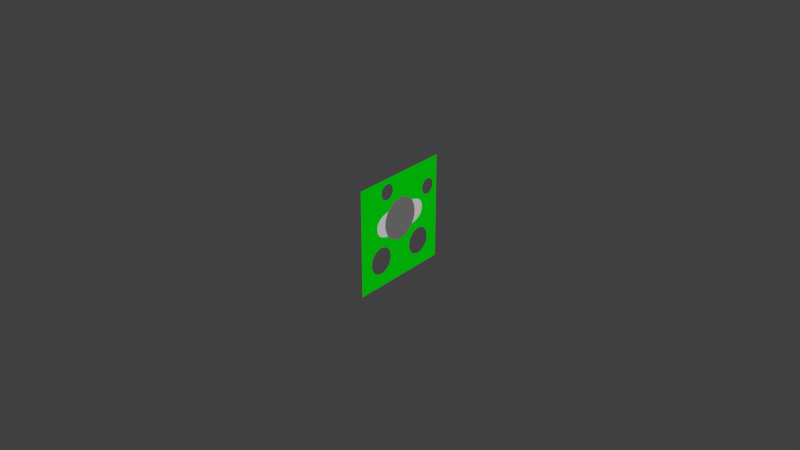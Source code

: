 # Source: shooter2014v3.blend  (saved by Blender 2.66.1; exported with 4.5.12 LTS)
import bpy
from mathutils import Matrix  # noqa: F401  (used for matrix-valued properties, if any)

bpy.ops.wm.read_factory_settings(use_empty=True)
scene = bpy.context.scene
scene.name = 'Scene'

# ---- collections
col_collection_1 = bpy.data.collections.new('Collection 1'); scene.collection.children.link(col_collection_1)

# ---- materials (node trees are filled in below, after node groups)
mat_material_002 = bpy.data.materials.new('Material.002')
mat_material_002.alpha_threshold = 0.0
mat_material_002.use_transparent_shadow = False
mat_material_002.diffuse_color = (0.214, 0.214, 0.214, 1.0)
mat_material_002.roughness = 0.5
mat_material_002.line_color = (0.0, 0.0, 0.0, 1.0)
mat_material_001 = bpy.data.materials.new('Material.001')
mat_material_001.alpha_threshold = 0.0
mat_material_001.use_transparent_shadow = False
mat_material_001.diffuse_color = (0.0, 0.8, 0.004036, 1.0)
mat_material_001.roughness = 0.5
mat_material_001.line_color = (0.0, 0.0, 0.0, 1.0)

# ---- material node trees

# ---- world
world_world = bpy.data.worlds.new('World'); scene.world = world_world
world_world.color = (0.05088, 0.05088, 0.05088)
world_world.use_sun_shadow = False
world_world.sun_shadow_jitter_overblur = 0.0
world_world.cycles.sampling_method = 'MANUAL'
world_world.cycles.sample_map_resolution = 256

# ---- curves / text
cu_beziercircle_003 = bpy.data.curves.new('BezierCircle.003', 'CURVE')
cu_beziercircle_003.dimensions = '2D'
_sp = cu_beziercircle_003.splines.new('BEZIER'); _sp.bezier_points.add(3)
_sp.bezier_points.foreach_set('co', [-0.1524, 0.0, 0.0, 0.0, 0.3658, 0.0, 0.1524, 0.0, 0.0, 0.0, -0.3658, 0.0])
_sp.bezier_points.foreach_set('handle_left', [-0.1524, -0.1547, 0.0, -0.1547, 0.3658, 0.0, 0.1524, 0.1547, 0.0, 0.1547, -0.3658, 0.0])
_sp.bezier_points.foreach_set('handle_right', [-0.1524, 0.1547, 0.0, 0.1547, 0.3658, 0.0, 0.1524, -0.1547, 0.0, -0.1547, -0.3658, 0.0])
for _p, _l, _r in zip(_sp.bezier_points, ['AUTO', 'AUTO', 'AUTO', 'AUTO'], ['AUTO', 'AUTO', 'AUTO', 'AUTO']): _p.handle_left_type = _l; _p.handle_right_type = _r
_sp.order_u = 0
_sp.order_v = 0
_sp.use_cyclic_u = True
cu_beziercircle_003.use_path = True
cu_beziercircle_003.use_path_clamp = True
cu_beziercircle_003.bevel_resolution = 0
cu_beziercircle_003.fill_mode = 'BOTH'
cu_beziercircle_001 = bpy.data.curves.new('BezierCircle.001', 'CURVE')
cu_beziercircle_001.dimensions = '2D'
_sp = cu_beziercircle_001.splines.new('BEZIER'); _sp.bezier_points.add(3)
_sp.bezier_points.foreach_set('co', [-1.0, 0.0, 0.0, 0.0, 1.0, 0.0, 1.0, 0.0, 0.0, 0.0, -1.0, 0.0])
_sp.bezier_points.foreach_set('handle_left', [-1.0, -0.5521, 0.0, -0.5521, 1.0, 0.0, 1.0, 0.5521, 0.0, 0.5521, -1.0, 0.0])
_sp.bezier_points.foreach_set('handle_right', [-1.0, 0.5521, 0.0, 0.5521, 1.0, 0.0, 1.0, -0.5521, 0.0, -0.5521, -1.0, 0.0])
for _p, _l, _r in zip(_sp.bezier_points, ['AUTO', 'AUTO', 'AUTO', 'AUTO'], ['AUTO', 'AUTO', 'AUTO', 'AUTO']): _p.handle_left_type = _l; _p.handle_right_type = _r
_sp.order_u = 0
_sp.order_v = 0
_sp.use_cyclic_u = True
cu_beziercircle_001.materials.append(mat_material_002)
cu_beziercircle_001.use_path = True
cu_beziercircle_001.use_path_clamp = True
cu_beziercircle_001.bevel_resolution = 0
cu_beziercircle_001.fill_mode = 'BOTH'
cu_beziercircle = bpy.data.curves.new('BezierCircle', 'CURVE')
cu_beziercircle.dimensions = '2D'
_sp = cu_beziercircle.splines.new('BEZIER'); _sp.bezier_points.add(3)
_sp.bezier_points.foreach_set('co', [-0.6096, 0.6096, 0.0, 0.6096, 0.6096, 0.0, 0.6096, -0.6096, 0.0, -0.6096, -0.6096, 0.0])
_sp.bezier_points.foreach_set('handle_left', [-0.6096, 0.2032, 0.0, 0.2032, 0.6096, 0.0, 0.6096, -0.2032, 0.0, -0.2032, -0.6096, 0.0])
_sp.bezier_points.foreach_set('handle_right', [-0.2032, 0.6096, 0.0, 0.6096, 0.2032, 0.0, 0.2032, -0.6096, 0.0, -0.6096, -0.2032, 0.0])
for _p, _l, _r in zip(_sp.bezier_points, ['VECTOR', 'VECTOR', 'VECTOR', 'VECTOR'], ['VECTOR', 'VECTOR', 'VECTOR', 'VECTOR']): _p.handle_left_type = _l; _p.handle_right_type = _r
_sp.order_u = 0
_sp.order_v = 0
_sp.use_cyclic_u = True
_sp = cu_beziercircle.splines.new('BEZIER'); _sp.bezier_points.add(3)
_sp.bezier_points.foreach_set('co', [0.1524, -0.3048, 0.0, 0.3048, -0.1524, 0.0, 0.4572, -0.3048, 0.0, 0.3048, -0.4572, 0.0])
_sp.bezier_points.foreach_set('handle_left', [0.1524, -0.3889, 0.0, 0.2207, -0.1524, 0.0, 0.4572, -0.2207, 0.0, 0.3889, -0.4572, 0.0])
_sp.bezier_points.foreach_set('handle_right', [0.1524, -0.2207, 0.0, 0.3889, -0.1524, 0.0, 0.4572, -0.3889, 0.0, 0.2207, -0.4572, 0.0])
for _p, _l, _r in zip(_sp.bezier_points, ['AUTO', 'AUTO', 'AUTO', 'AUTO'], ['AUTO', 'AUTO', 'AUTO', 'AUTO']): _p.handle_left_type = _l; _p.handle_right_type = _r
_sp.order_u = 0
_sp.order_v = 0
_sp.use_cyclic_u = True
_sp = cu_beziercircle.splines.new('BEZIER'); _sp.bezier_points.add(3)
_sp.bezier_points.foreach_set('co', [0.1524, 0.3048, 0.0, 0.3048, 0.4572, 0.0, 0.4572, 0.3048, 0.0, 0.3048, 0.1524, 0.0])
_sp.bezier_points.foreach_set('handle_left', [0.1524, 0.2207, 0.0, 0.2207, 0.4572, 0.0, 0.4572, 0.3889, 0.0, 0.3889, 0.1524, 0.0])
_sp.bezier_points.foreach_set('handle_right', [0.1524, 0.3889, 0.0, 0.3889, 0.4572, 0.0, 0.4572, 0.2207, 0.0, 0.2207, 0.1524, 0.0])
for _p, _l, _r in zip(_sp.bezier_points, ['AUTO', 'AUTO', 'AUTO', 'AUTO'], ['AUTO', 'AUTO', 'AUTO', 'AUTO']): _p.handle_left_type = _l; _p.handle_right_type = _r
_sp.order_u = 0
_sp.order_v = 0
_sp.use_cyclic_u = True
_sp = cu_beziercircle.splines.new('BEZIER'); _sp.bezier_points.add(3)
_sp.bezier_points.foreach_set('co', [-0.5461, -0.2032, 0.0, -0.4572, -0.1143, 0.0, -0.3683, -0.2032, 0.0, -0.4572, -0.2921, 0.0])
_sp.bezier_points.foreach_set('handle_left', [-0.5461, -0.2523, 0.0, -0.5063, -0.1143, 0.0, -0.3683, -0.1541, 0.0, -0.4015, -0.2898, 0.0])
_sp.bezier_points.foreach_set('handle_right', [-0.5461, -0.1541, 0.0, -0.4081, -0.1143, 0.0, -0.3683, -0.2523, 0.0, -0.5129, -0.2944, 0.0])
for _p, _l, _r in zip(_sp.bezier_points, ['AUTO', 'AUTO', 'AUTO', 'ALIGNED'], ['AUTO', 'AUTO', 'AUTO', 'ALIGNED']): _p.handle_left_type = _l; _p.handle_right_type = _r
_sp.order_u = 0
_sp.order_v = 0
_sp.use_cyclic_u = True
_sp = cu_beziercircle.splines.new('BEZIER'); _sp.bezier_points.add(3)
_sp.bezier_points.foreach_set('co', [-0.381, 0.4572, 0.0, -0.2921, 0.5461, 0.0, -0.2032, 0.4572, 0.0, -0.2921, 0.3683, 0.0])
_sp.bezier_points.foreach_set('handle_left', [-0.381, 0.4081, 0.0, -0.3412, 0.5461, 0.0, -0.2032, 0.5063, 0.0, -0.2364, 0.3706, 0.0])
_sp.bezier_points.foreach_set('handle_right', [-0.381, 0.5063, 0.0, -0.243, 0.5461, 0.0, -0.2032, 0.4081, 0.0, -0.3478, 0.366, 0.0])
for _p, _l, _r in zip(_sp.bezier_points, ['AUTO', 'AUTO', 'AUTO', 'ALIGNED'], ['AUTO', 'AUTO', 'AUTO', 'ALIGNED']): _p.handle_left_type = _l; _p.handle_right_type = _r
_sp.order_u = 0
_sp.order_v = 0
_sp.use_cyclic_u = True
cu_beziercircle.materials.append(mat_material_001)
cu_beziercircle.use_path = True
cu_beziercircle.use_path_clamp = True
cu_beziercircle.bevel_resolution = 0
cu_beziercircle.fill_mode = 'BOTH'

# ---- objects
ob_beziercircle_002 = bpy.data.objects.new('BezierCircle.002', cu_beziercircle_003)
ob_beziercircle_001 = bpy.data.objects.new('BezierCircle.001', cu_beziercircle_001)
ob_beziercircle = bpy.data.objects.new('BezierCircle', cu_beziercircle)

# ---- transforms, parenting, visibility, modifiers, constraints
ob_beziercircle_002.location = (0.00127, 0.0, 0.08522)
ob_beziercircle_002.rotation_euler = (0.0, 1.571, 0.0)
ob_beziercircle_002.lineart.crease_threshold = 0.0
ob_beziercircle_001.location = (0.00254, 0.0, 0.08522)
ob_beziercircle_001.rotation_euler = (0.0, 1.571, 0.0)
ob_beziercircle_001.scale = (0.2396, 0.2396, 1.24)
ob_beziercircle_001.lock_location = (False, True, True)
ob_beziercircle_001.lineart.crease_threshold = 0.0
ob_beziercircle.location = (0.0, 0.0, 0.0)
ob_beziercircle.rotation_euler = (0.0, 1.571, 1.118e-08)
ob_beziercircle.scale = (1.0, 1.0, 2.804)
ob_beziercircle.lock_location = (False, False, True)
ob_beziercircle.lock_rotation = (True, True, True)
ob_beziercircle.lineart.crease_threshold = 0.0

# ---- collection membership
col_collection_1.objects.link(ob_beziercircle_002)
col_collection_1.objects.link(ob_beziercircle_001)
col_collection_1.objects.link(ob_beziercircle)

# ---- scene / render settings (as saved in the file)
scene.frame_start = 1; scene.frame_end = 250; scene.frame_set(0)
scene.render.engine = 'BLENDER_EEVEE_NEXT'
scene.render.image_settings.color_mode = 'RGB'
scene.render.image_settings.compression = 90
scene.render.resolution_percentage = 50
scene.render.dither_intensity = 0.0
scene.render.bake_margin = 2
scene.cycles.use_denoising = False
scene.cycles.samples = 10
scene.cycles.sampling_pattern = 'TABULATED_SOBOL'
scene.cycles.light_sampling_threshold = 0.0
scene.cycles.use_adaptive_sampling = False
scene.cycles.use_light_tree = False
scene.cycles.blur_glossy = 0.0
scene.cycles.volume_bounces = 1
scene.cycles.pixel_filter_type = 'GAUSSIAN'
scene.cycles.sample_clamp_indirect = 0.0
scene.view_settings.view_transform = 'Standard'
bpy.context.view_layer.update()

# ---- added for rendering (the .blend has no active camera and no usable light): camera, sun
cam_auto = bpy.data.cameras.new('AutoCamera')
cam_auto.lens = 50.0
cam_auto.sensor_width = 36.0
cam_auto.clip_end = 1000.0
ob_auto_camera = bpy.data.objects.new('AutoCamera', cam_auto)
scene.collection.objects.link(ob_auto_camera)
ob_auto_camera.location = (6.68263, -8.01916, 5.34611)
ob_auto_camera.rotation_euler = (1.09748, -7.21219e-08, 0.694738)
scene.camera = ob_auto_camera
light_auto_sun = bpy.data.lights.new('AutoSun', 'SUN')
light_auto_sun.energy = 3.0
light_auto_sun.angle = 0.0523599
ob_auto_sun = bpy.data.objects.new('AutoSun', light_auto_sun)
scene.collection.objects.link(ob_auto_sun)
ob_auto_sun.rotation_euler = (0.872665, 0.174533, 0.523599)
bpy.context.view_layer.update()
